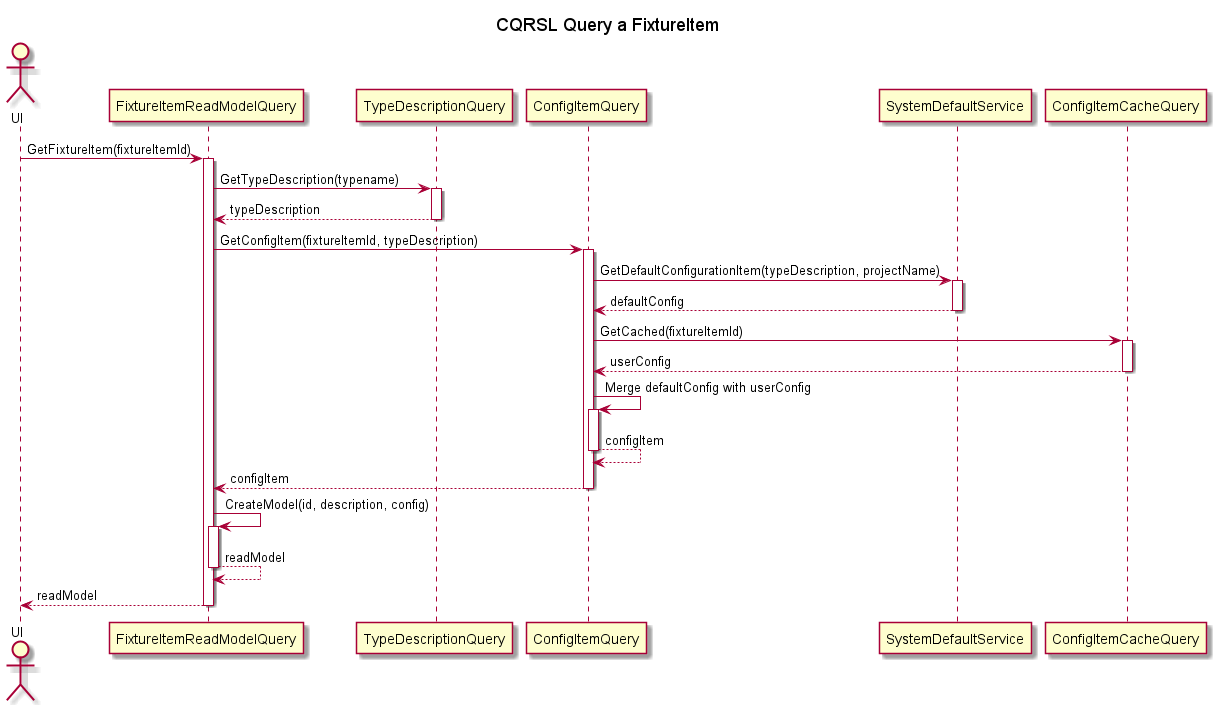

The diagram above was rendered by PlantUML. Its source (embedded in the PNG):
@startuml CQRSL Query a FixtureItem
title CQRSL Query a FixtureItem

autoactivate on

actor UI
participant FixtureItemReadModelQuery
participant TypeDescriptionQuery
participant ConfigItemQuery
participant SystemDefaultService
participant ConfigItemCacheQuery

UI -> FixtureItemReadModelQuery: GetFixtureItem(fixtureItemId)
    FixtureItemReadModelQuery -> TypeDescriptionQuery: GetTypeDescription(typename)
        return typeDescription
    FixtureItemReadModelQuery -> ConfigItemQuery: GetConfigItem(fixtureItemId, typeDescription)
        ConfigItemQuery -> SystemDefaultService: GetDefaultConfigurationItem(typeDescription, projectName)
            return defaultConfig
        ConfigItemQuery -> ConfigItemCacheQuery: GetCached(fixtureItemId)
            return userConfig
        ConfigItemQuery -> ConfigItemQuery: Merge defaultConfig with userConfig
            return configItem
        return configItem
    FixtureItemReadModelQuery -> FixtureItemReadModelQuery: CreateModel(id, description, config)
        return readModel
    return readModel
@enduml